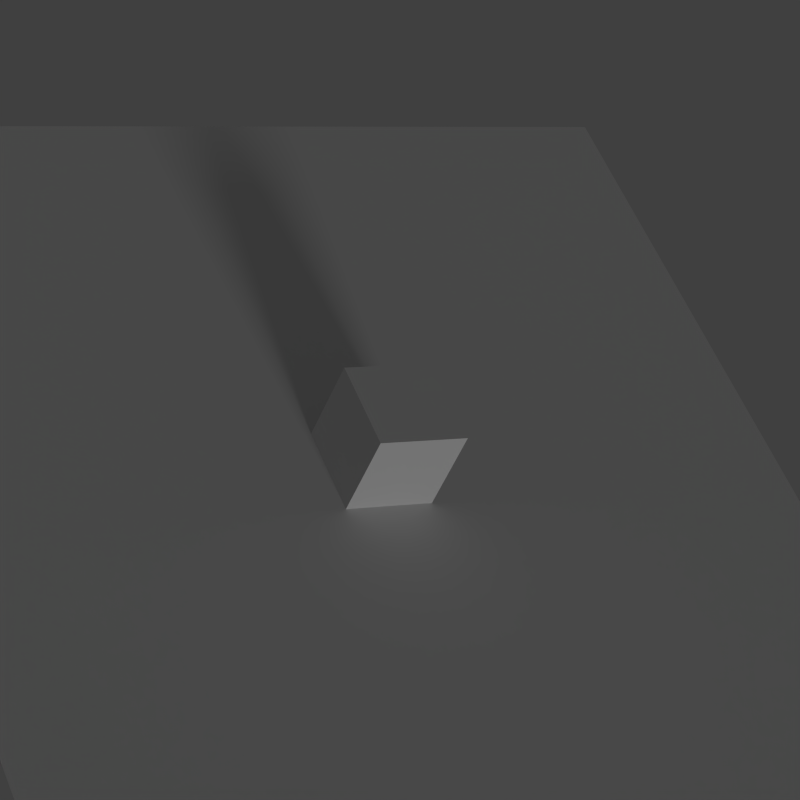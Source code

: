 # Source: scene.blend  (saved by Blender 2.74.0; exported with 4.5.12 LTS)
import bpy
from mathutils import Matrix  # noqa: F401  (used for matrix-valued properties, if any)

bpy.ops.wm.read_factory_settings(use_empty=True)
scene = bpy.context.scene
scene.name = 'Scene'

# ---- collections
col_collection_1 = bpy.data.collections.new('Collection 1'); scene.collection.children.link(col_collection_1)

# ---- materials (node trees are filled in below, after node groups)
mat_material = bpy.data.materials.new('Material')
mat_material.alpha_threshold = 0.0
mat_material.use_transparent_shadow = False
mat_material.roughness = 0.5
mat_material_001 = bpy.data.materials.new('Material.001')
mat_material_001.alpha_threshold = 0.0
mat_material_001.use_transparent_shadow = False
mat_material_001.roughness = 0.5

# ---- material node trees

# ---- world
world_world = bpy.data.worlds.new('World'); scene.world = world_world
world_world.color = (0.05088, 0.05088, 0.05088)
world_world.use_sun_shadow = False
world_world.sun_shadow_jitter_overblur = 0.0
world_world.cycles.sampling_method = 'MANUAL'
world_world.cycles.sample_map_resolution = 256

# ---- cameras
cam_camera = bpy.data.cameras.new('Camera')
cam_camera.clip_start = 10.0
cam_camera.clip_end = 100.0
cam_camera.lens = 121.0
cam_camera.sensor_width = 31.9
cam_camera.sensor_height = 18.0
cam_camera.ortho_scale = 7.314
cam_camera.lens_unit = 'FOV'
cam_camera.dof.focus_distance = 0.0
cam_camera.dof.aperture_fstop = 128.0

# ---- lights
light_sun_002 = bpy.data.lights.new('Sun.002', 'SUN')
light_sun_002.transmission_factor = 0.0
light_sun_002.angle = 0.1993
light_sun_002.energy = 0.2
light_sun_002.shadow_buffer_clip_start = 0.5
light_sun_002.shadow_soft_size = 0.1
light_sun_002.shadow_cascade_max_distance = 1000.0
light_sun_002.cycles.use_multiple_importance_sampling = False
light_sun_001 = bpy.data.lights.new('Sun.001', 'SUN')
light_sun_001.transmission_factor = 0.0
light_sun_001.angle = 0.1993
light_sun_001.energy = 0.2
light_sun_001.shadow_buffer_clip_start = 0.5
light_sun_001.shadow_soft_size = 0.1
light_sun_001.shadow_cascade_max_distance = 1000.0
light_sun_001.cycles.use_multiple_importance_sampling = False
light_sun = bpy.data.lights.new('Sun', 'SUN')
light_sun.transmission_factor = 0.0
light_sun.angle = 0.1993
light_sun.energy = 0.5
light_sun.shadow_buffer_clip_start = 0.5
light_sun.shadow_soft_size = 0.1
light_sun.shadow_cascade_max_distance = 1000.0
light_sun.cycles.use_multiple_importance_sampling = False
light_lamp = bpy.data.lights.new('Lamp', 'SUN')
light_lamp.transmission_factor = 0.0
light_lamp.cutoff_distance = 38.9
light_lamp.angle = 0.1993
light_lamp.energy = 0.2
light_lamp.shadow_buffer_clip_start = 0.0
light_lamp.shadow_soft_size = 0.1
light_lamp.shadow_cascade_max_distance = 1000.0
light_lamp.cycles.use_multiple_importance_sampling = False

# ---- meshes
me_plane = bpy.data.meshes.new('Plane')
me_plane.from_pydata([(-1.0, -1.0, 0.0), (1.0, -1.0, 0.0), (-1.0, 1.0, 0.0), (1.0, 1.0, 0.0)], [], [(0, 1, 3, 2)])
me_plane.materials.append(mat_material)
me_plane.use_remesh_preserve_volume = False
me_plane.use_remesh_preserve_attributes = False
me_plane.use_mirror_vertex_groups = False
me_plane.update()
me_cube = bpy.data.meshes.new('Cube')
me_cube.from_pydata([(1.0, 1.0, -1.0), (1.0, -1.0, -1.0), (-1.0, -1.0, -1.0), (-1.0, 1.0, -1.0), (1.0, 1.0, 1.0), (1.0, -1.0, 1.0), (-1.0, -1.0, 1.0), (-1.0, 1.0, 1.0)], [], [(0, 1, 2, 3), (4, 7, 6, 5), (0, 4, 5, 1), (1, 5, 6, 2), (2, 6, 7, 3), (4, 0, 3, 7)])
me_cube.materials.append(mat_material_001)
me_cube.use_remesh_preserve_volume = False
me_cube.use_remesh_preserve_attributes = False
me_cube.use_mirror_vertex_groups = False
me_cube.update()

# ---- objects
ob_sun_002 = bpy.data.objects.new('Sun.002', light_sun_002)
ob_sun_001 = bpy.data.objects.new('Sun.001', light_sun_001)
ob_sun = bpy.data.objects.new('Sun', light_sun)
ob_plane = bpy.data.objects.new('Plane', me_plane)
ob_cube = bpy.data.objects.new('Cube', me_cube)
ob_lamp = bpy.data.objects.new('Lamp', light_lamp)
ob_camera = bpy.data.objects.new('Camera', cam_camera)

# ---- transforms, parenting, visibility, modifiers, constraints
ob_sun_002.location = (0.0, 0.0, 6.215)
ob_sun_002.rotation_euler = (0.0, -1.152, 0.0)
ob_sun_002.hide_render = True
ob_sun_002.lineart.crease_threshold = 0.0
ob_sun_001.location = (0.0, 0.0, 4.561)
ob_sun_001.rotation_euler = (-1.309, 0.03491, 0.0)
ob_sun_001.hide_render = True
ob_sun_001.lineart.crease_threshold = 0.0
ob_sun.location = (6.955, 0.03743, 3.033)
ob_sun.rotation_euler = (1.388, 0.0282, 1.553)
ob_sun.lineart.crease_threshold = 0.0
ob_plane.location = (0.0, 0.0, 0.0)
ob_plane.scale = (10.0, 10.0, 10.0)
ob_plane.lineart.crease_threshold = 0.0
ob_cube.location = (0.0, 0.0, 1.0)
ob_cube.lock_rotations_4d = False
ob_cube.empty_display_type = 'ARROWS'
ob_cube.lineart.crease_threshold = 0.0
ob_lamp.location = (2.671, 2.612, 8.842)
ob_lamp.rotation_euler = (0.7201, 1.19, 5.776)
ob_lamp.lock_rotations_4d = False
ob_lamp.empty_display_type = 'ARROWS'
ob_lamp.color = (0.0, 0.0, 0.0, 0.0)
ob_lamp.hide_render = True
ob_lamp.lineart.crease_threshold = 0.0
ob_camera.location = (33.62, -30.48, 41.7)
ob_camera.rotation_euler = (0.791, -0.3582, 1.171)
ob_camera.lock_rotations_4d = False
ob_camera.empty_display_type = 'ARROWS'
ob_camera.color = (0.0, 0.0, 0.0, 0.0)
ob_camera.display_type = 'WIRE'
ob_camera.lineart.crease_threshold = 0.0

# ---- collection membership
col_collection_1.objects.link(ob_sun_002)
col_collection_1.objects.link(ob_sun_001)
col_collection_1.objects.link(ob_sun)
col_collection_1.objects.link(ob_plane)
col_collection_1.objects.link(ob_cube)
col_collection_1.objects.link(ob_lamp)
col_collection_1.objects.link(ob_camera)

# ---- scene / render settings (as saved in the file)
scene.camera = ob_camera
scene.frame_start = 1; scene.frame_end = 250; scene.frame_set(1)
scene.render.engine = 'BLENDER_EEVEE_NEXT'
scene.render.resolution_x = 600
scene.render.resolution_y = 600
scene.render.dither_intensity = 0.0
scene.cycles.use_denoising = False
scene.cycles.samples = 10
scene.cycles.sampling_pattern = 'TABULATED_SOBOL'
scene.cycles.light_sampling_threshold = 0.0
scene.cycles.use_adaptive_sampling = False
scene.cycles.use_light_tree = False
scene.cycles.blur_glossy = 0.0
scene.cycles.pixel_filter_type = 'GAUSSIAN'
scene.cycles.sample_clamp_indirect = 0.0
scene.view_settings.view_transform = 'Standard'
bpy.context.view_layer.update()
